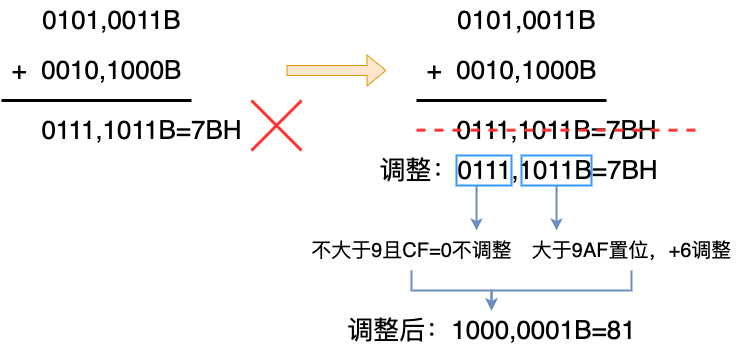

The diagram above was exported from draw.io. Its source (the exported page's mxGraphModel, read from the mxfile embedded in the PNG):
<mxGraphModel dx="1821" dy="766" grid="1" gridSize="10" guides="1" tooltips="1" connect="1" arrows="1" fold="1" page="0" pageScale="1" pageWidth="827" pageHeight="1169" math="0" shadow="0">
  <root>
    <mxCell id="0" />
    <mxCell id="1" parent="0" />
    <mxCell id="6WFflAtkyRU6kSMhCt7o-33" value="&lt;font style=&quot;font-size: 26px;&quot;&gt;0101,0011B&lt;/font&gt;" style="text;html=1;align=center;verticalAlign=middle;resizable=0;points=[];autosize=1;strokeColor=none;fillColor=none;" vertex="1" parent="1">
      <mxGeometry x="-255" y="340" width="160" height="40" as="geometry" />
    </mxCell>
    <mxCell id="6WFflAtkyRU6kSMhCt7o-34" value="&lt;font style=&quot;font-size: 26px;&quot;&gt;+&amp;nbsp; 0010,1000B&lt;/font&gt;" style="text;html=1;align=center;verticalAlign=middle;resizable=0;points=[];autosize=1;strokeColor=none;fillColor=none;" vertex="1" parent="1">
      <mxGeometry x="-285" y="390" width="190" height="40" as="geometry" />
    </mxCell>
    <mxCell id="6WFflAtkyRU6kSMhCt7o-35" value="" style="endArrow=none;html=1;rounded=0;strokeWidth=3;" edge="1" parent="1">
      <mxGeometry width="50" height="50" relative="1" as="geometry">
        <mxPoint x="-285" y="440" as="sourcePoint" />
        <mxPoint x="-95" y="440" as="targetPoint" />
      </mxGeometry>
    </mxCell>
    <mxCell id="6WFflAtkyRU6kSMhCt7o-36" value="&lt;font style=&quot;font-size: 26px;&quot;&gt;0111,1011B=7BH&lt;/font&gt;" style="text;html=1;align=center;verticalAlign=middle;resizable=0;points=[];autosize=1;strokeColor=none;fillColor=none;" vertex="1" parent="1">
      <mxGeometry x="-255" y="450" width="220" height="40" as="geometry" />
    </mxCell>
    <mxCell id="6WFflAtkyRU6kSMhCt7o-37" value="&lt;font style=&quot;font-size: 26px;&quot;&gt;0101,0011B&lt;/font&gt;" style="text;html=1;align=center;verticalAlign=middle;resizable=0;points=[];autosize=1;strokeColor=none;fillColor=none;" vertex="1" parent="1">
      <mxGeometry x="160" y="340" width="160" height="40" as="geometry" />
    </mxCell>
    <mxCell id="6WFflAtkyRU6kSMhCt7o-38" value="&lt;font style=&quot;font-size: 26px;&quot;&gt;+&amp;nbsp; 0010,1000B&lt;/font&gt;" style="text;html=1;align=center;verticalAlign=middle;resizable=0;points=[];autosize=1;strokeColor=none;fillColor=none;" vertex="1" parent="1">
      <mxGeometry x="130" y="390" width="190" height="40" as="geometry" />
    </mxCell>
    <mxCell id="6WFflAtkyRU6kSMhCt7o-39" value="" style="endArrow=none;html=1;rounded=0;strokeWidth=3;" edge="1" parent="1">
      <mxGeometry width="50" height="50" relative="1" as="geometry">
        <mxPoint x="130" y="440" as="sourcePoint" />
        <mxPoint x="320" y="440" as="targetPoint" />
      </mxGeometry>
    </mxCell>
    <mxCell id="6WFflAtkyRU6kSMhCt7o-40" value="&lt;font style=&quot;font-size: 26px;&quot;&gt;0111,1011B=7BH&lt;/font&gt;" style="text;html=1;align=center;verticalAlign=middle;resizable=0;points=[];autosize=1;strokeColor=none;fillColor=none;" vertex="1" parent="1">
      <mxGeometry x="160" y="450" width="220" height="40" as="geometry" />
    </mxCell>
    <mxCell id="6WFflAtkyRU6kSMhCt7o-41" value="" style="endArrow=none;html=1;rounded=0;strokeColor=#FF3333;strokeWidth=3;dashed=1;" edge="1" parent="1">
      <mxGeometry width="50" height="50" relative="1" as="geometry">
        <mxPoint x="130" y="469.65999999999997" as="sourcePoint" />
        <mxPoint x="410" y="469.65999999999997" as="targetPoint" />
      </mxGeometry>
    </mxCell>
    <mxCell id="6WFflAtkyRU6kSMhCt7o-42" value="&lt;font style=&quot;font-size: 26px;&quot;&gt;调整：0111,1011B=7BH&lt;/font&gt;" style="text;html=1;align=center;verticalAlign=middle;resizable=0;points=[];autosize=1;strokeColor=none;fillColor=none;" vertex="1" parent="1">
      <mxGeometry x="82" y="490" width="300" height="40" as="geometry" />
    </mxCell>
    <mxCell id="6WFflAtkyRU6kSMhCt7o-55" style="edgeStyle=orthogonalEdgeStyle;rounded=0;orthogonalLoop=1;jettySize=auto;html=1;fillColor=#dae8fc;strokeColor=#6c8ebf;strokeWidth=2;" edge="1" parent="1" source="6WFflAtkyRU6kSMhCt7o-43" target="6WFflAtkyRU6kSMhCt7o-51">
      <mxGeometry relative="1" as="geometry" />
    </mxCell>
    <mxCell id="6WFflAtkyRU6kSMhCt7o-43" value="&lt;font style=&quot;font-size: 20px;&quot;&gt;大于9AF置位，+6调整&lt;/font&gt;" style="text;html=1;align=center;verticalAlign=middle;resizable=0;points=[];autosize=1;strokeColor=none;fillColor=none;" vertex="1" parent="1">
      <mxGeometry x="235" y="570" width="220" height="40" as="geometry" />
    </mxCell>
    <mxCell id="6WFflAtkyRU6kSMhCt7o-45" style="edgeStyle=orthogonalEdgeStyle;rounded=0;orthogonalLoop=1;jettySize=auto;html=1;fillColor=#dae8fc;strokeColor=#6c8ebf;strokeWidth=2;" edge="1" parent="1" source="6WFflAtkyRU6kSMhCt7o-44">
      <mxGeometry relative="1" as="geometry">
        <mxPoint x="270" y="570" as="targetPoint" />
        <Array as="points">
          <mxPoint x="270" y="570" />
        </Array>
      </mxGeometry>
    </mxCell>
    <mxCell id="6WFflAtkyRU6kSMhCt7o-44" value="" style="rounded=0;whiteSpace=wrap;html=1;fillColor=none;strokeWidth=2;strokeColor=#3399FF;" vertex="1" parent="1">
      <mxGeometry x="235" y="495" width="70" height="30" as="geometry" />
    </mxCell>
    <mxCell id="6WFflAtkyRU6kSMhCt7o-54" style="edgeStyle=orthogonalEdgeStyle;rounded=0;orthogonalLoop=1;jettySize=auto;html=1;fillColor=#dae8fc;strokeColor=#6c8ebf;strokeWidth=2;" edge="1" parent="1" source="6WFflAtkyRU6kSMhCt7o-46" target="6WFflAtkyRU6kSMhCt7o-51">
      <mxGeometry relative="1" as="geometry" />
    </mxCell>
    <mxCell id="6WFflAtkyRU6kSMhCt7o-46" value="&lt;span style=&quot;font-size: 20px;&quot;&gt;不大于9且CF=0不调整&lt;/span&gt;" style="text;html=1;align=center;verticalAlign=middle;resizable=0;points=[];autosize=1;strokeColor=none;fillColor=none;" vertex="1" parent="1">
      <mxGeometry x="15" y="570" width="220" height="40" as="geometry" />
    </mxCell>
    <mxCell id="6WFflAtkyRU6kSMhCt7o-47" value="" style="endArrow=none;html=1;rounded=0;strokeWidth=3;strokeColor=#FF3333;" edge="1" parent="1">
      <mxGeometry width="50" height="50" relative="1" as="geometry">
        <mxPoint x="-35" y="490" as="sourcePoint" />
        <mxPoint x="15" y="440" as="targetPoint" />
      </mxGeometry>
    </mxCell>
    <mxCell id="6WFflAtkyRU6kSMhCt7o-49" value="" style="endArrow=none;html=1;rounded=0;strokeWidth=3;strokeColor=#FF3333;" edge="1" parent="1">
      <mxGeometry width="50" height="50" relative="1" as="geometry">
        <mxPoint x="15" y="490" as="sourcePoint" />
        <mxPoint x="-35" y="440" as="targetPoint" />
      </mxGeometry>
    </mxCell>
    <mxCell id="6WFflAtkyRU6kSMhCt7o-50" value="" style="shape=flexArrow;endArrow=classic;html=1;rounded=0;fillColor=#ffe6cc;strokeColor=#d79b00;" edge="1" parent="1">
      <mxGeometry width="50" height="50" relative="1" as="geometry">
        <mxPoint y="410" as="sourcePoint" />
        <mxPoint x="100" y="410" as="targetPoint" />
      </mxGeometry>
    </mxCell>
    <mxCell id="6WFflAtkyRU6kSMhCt7o-51" value="&lt;font style=&quot;font-size: 26px;&quot;&gt;调整后：1000,0001B=81&lt;/font&gt;" style="text;html=1;align=center;verticalAlign=middle;resizable=0;points=[];autosize=1;strokeColor=none;fillColor=none;" vertex="1" parent="1">
      <mxGeometry x="50" y="650" width="310" height="40" as="geometry" />
    </mxCell>
    <mxCell id="6WFflAtkyRU6kSMhCt7o-52" style="edgeStyle=orthogonalEdgeStyle;rounded=0;orthogonalLoop=1;jettySize=auto;html=1;fillColor=#dae8fc;strokeColor=#6c8ebf;strokeWidth=2;" edge="1" parent="1" source="6WFflAtkyRU6kSMhCt7o-53">
      <mxGeometry relative="1" as="geometry">
        <mxPoint x="190" y="570" as="targetPoint" />
        <Array as="points">
          <mxPoint x="190" y="570" />
        </Array>
      </mxGeometry>
    </mxCell>
    <mxCell id="6WFflAtkyRU6kSMhCt7o-53" value="" style="rounded=0;whiteSpace=wrap;html=1;fillColor=none;strokeWidth=2;strokeColor=#3399FF;" vertex="1" parent="1">
      <mxGeometry x="170" y="495" width="55" height="30" as="geometry" />
    </mxCell>
  </root>
</mxGraphModel>